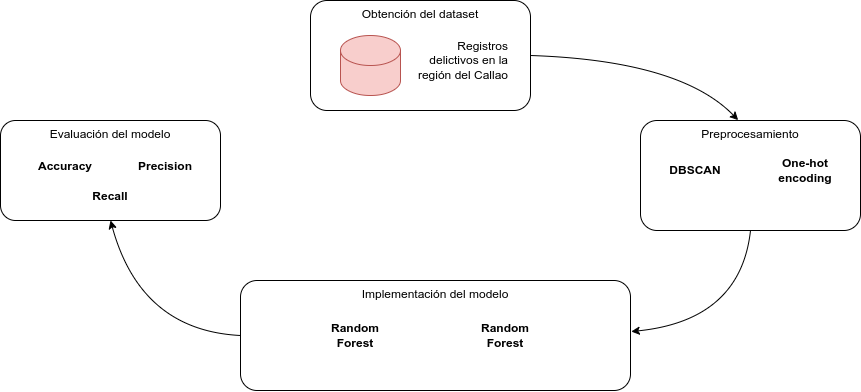

The diagram above was exported from draw.io. Its source (the exported page's mxGraphModel, read from the mxfile embedded in the PNG):
<mxGraphModel dx="1188" dy="703" grid="1" gridSize="10" guides="1" tooltips="1" connect="1" arrows="1" fold="1" page="1" pageScale="1" pageWidth="850" pageHeight="1100" math="0" shadow="0">
  <root>
    <mxCell id="0" />
    <mxCell id="1" parent="0" />
    <mxCell id="EFE2q5xteNy90Brtk6nd-8" value="Implementación del modelo" style="rounded=1;whiteSpace=wrap;html=1;verticalAlign=top;" vertex="1" parent="1">
      <mxGeometry x="290" y="340" width="390" height="110" as="geometry" />
    </mxCell>
    <mxCell id="EFE2q5xteNy90Brtk6nd-11" value="Random Forest" style="text;html=1;align=center;verticalAlign=middle;whiteSpace=wrap;rounded=0;fontStyle=1" vertex="1" parent="1">
      <mxGeometry x="520" y="375" width="70" height="40" as="geometry" />
    </mxCell>
    <mxCell id="EFE2q5xteNy90Brtk6nd-13" value="" style="curved=1;endArrow=classic;html=1;rounded=0;entryX=0.444;entryY=-0.003;entryDx=0;entryDy=0;entryPerimeter=0;exitX=1;exitY=0.5;exitDx=0;exitDy=0;" edge="1" parent="1" source="EFE2q5xteNy90Brtk6nd-1" target="EFE2q5xteNy90Brtk6nd-5">
      <mxGeometry width="50" height="50" relative="1" as="geometry">
        <mxPoint x="700" y="110" as="sourcePoint" />
        <mxPoint x="750" y="60" as="targetPoint" />
        <Array as="points">
          <mxPoint x="730" y="120" />
        </Array>
      </mxGeometry>
    </mxCell>
    <mxCell id="EFE2q5xteNy90Brtk6nd-14" value="" style="group" vertex="1" connectable="0" parent="1">
      <mxGeometry x="690" y="180" width="220" height="110" as="geometry" />
    </mxCell>
    <mxCell id="EFE2q5xteNy90Brtk6nd-5" value="Preprocesamiento" style="rounded=1;whiteSpace=wrap;html=1;verticalAlign=top;" vertex="1" parent="EFE2q5xteNy90Brtk6nd-14">
      <mxGeometry width="220" height="110" as="geometry" />
    </mxCell>
    <mxCell id="EFE2q5xteNy90Brtk6nd-7" value="DBSCAN" style="text;html=1;align=center;verticalAlign=middle;whiteSpace=wrap;rounded=0;fontStyle=1" vertex="1" parent="EFE2q5xteNy90Brtk6nd-14">
      <mxGeometry x="20" y="30" width="70" height="40" as="geometry" />
    </mxCell>
    <mxCell id="EFE2q5xteNy90Brtk6nd-28" value="One-hot encoding" style="text;html=1;align=center;verticalAlign=middle;whiteSpace=wrap;rounded=0;fontStyle=1" vertex="1" parent="EFE2q5xteNy90Brtk6nd-14">
      <mxGeometry x="130" y="30" width="70" height="40" as="geometry" />
    </mxCell>
    <mxCell id="EFE2q5xteNy90Brtk6nd-15" value="" style="group" vertex="1" connectable="0" parent="1">
      <mxGeometry x="360" y="60" width="220" height="110" as="geometry" />
    </mxCell>
    <mxCell id="EFE2q5xteNy90Brtk6nd-1" value="Obtención del dataset" style="rounded=1;whiteSpace=wrap;html=1;verticalAlign=top;" vertex="1" parent="EFE2q5xteNy90Brtk6nd-15">
      <mxGeometry width="220" height="110" as="geometry" />
    </mxCell>
    <mxCell id="EFE2q5xteNy90Brtk6nd-3" value="" style="shape=cylinder3;whiteSpace=wrap;html=1;boundedLbl=1;backgroundOutline=1;size=15;fillColor=#f8cecc;strokeColor=#b85450;" vertex="1" parent="EFE2q5xteNy90Brtk6nd-15">
      <mxGeometry x="30" y="35" width="60" height="60" as="geometry" />
    </mxCell>
    <mxCell id="EFE2q5xteNy90Brtk6nd-4" value="Registros delictivos en la región del Callao" style="text;html=1;align=right;verticalAlign=middle;whiteSpace=wrap;rounded=0;" vertex="1" parent="EFE2q5xteNy90Brtk6nd-15">
      <mxGeometry x="100" y="35" width="100" height="50" as="geometry" />
    </mxCell>
    <mxCell id="EFE2q5xteNy90Brtk6nd-16" value="" style="edgeStyle=none;orthogonalLoop=1;jettySize=auto;html=1;rounded=0;exitX=0.5;exitY=1;exitDx=0;exitDy=0;entryX=1.002;entryY=0.464;entryDx=0;entryDy=0;entryPerimeter=0;curved=1;" edge="1" parent="1" source="EFE2q5xteNy90Brtk6nd-5" target="EFE2q5xteNy90Brtk6nd-8">
      <mxGeometry width="100" relative="1" as="geometry">
        <mxPoint x="710" y="360" as="sourcePoint" />
        <mxPoint x="810" y="360" as="targetPoint" />
        <Array as="points">
          <mxPoint x="790" y="380" />
        </Array>
      </mxGeometry>
    </mxCell>
    <mxCell id="EFE2q5xteNy90Brtk6nd-17" value="" style="group" vertex="1" connectable="0" parent="1">
      <mxGeometry x="50" y="180" width="220" height="110" as="geometry" />
    </mxCell>
    <mxCell id="EFE2q5xteNy90Brtk6nd-18" value="Evaluación del modelo" style="rounded=1;whiteSpace=wrap;html=1;verticalAlign=top;" vertex="1" parent="EFE2q5xteNy90Brtk6nd-17">
      <mxGeometry width="220" height="100" as="geometry" />
    </mxCell>
    <mxCell id="EFE2q5xteNy90Brtk6nd-19" value="Accuracy" style="text;html=1;align=center;verticalAlign=middle;whiteSpace=wrap;rounded=0;fontStyle=1" vertex="1" parent="EFE2q5xteNy90Brtk6nd-17">
      <mxGeometry x="30" y="31" width="70" height="30" as="geometry" />
    </mxCell>
    <mxCell id="EFE2q5xteNy90Brtk6nd-21" value="Precision" style="text;html=1;align=center;verticalAlign=middle;whiteSpace=wrap;rounded=0;fontStyle=1" vertex="1" parent="EFE2q5xteNy90Brtk6nd-17">
      <mxGeometry x="130" y="31" width="70" height="30" as="geometry" />
    </mxCell>
    <mxCell id="EFE2q5xteNy90Brtk6nd-22" value="Recall" style="text;html=1;align=center;verticalAlign=middle;whiteSpace=wrap;rounded=0;fontStyle=1" vertex="1" parent="EFE2q5xteNy90Brtk6nd-17">
      <mxGeometry x="75" y="61" width="70" height="30" as="geometry" />
    </mxCell>
    <mxCell id="EFE2q5xteNy90Brtk6nd-23" value="" style="endArrow=classic;html=1;rounded=0;entryX=0.5;entryY=1;entryDx=0;entryDy=0;exitX=0;exitY=0.5;exitDx=0;exitDy=0;curved=1;" edge="1" parent="1" source="EFE2q5xteNy90Brtk6nd-8" target="EFE2q5xteNy90Brtk6nd-18">
      <mxGeometry width="50" height="50" relative="1" as="geometry">
        <mxPoint x="380" y="270" as="sourcePoint" />
        <mxPoint x="430" y="220" as="targetPoint" />
        <Array as="points">
          <mxPoint x="190" y="390" />
        </Array>
      </mxGeometry>
    </mxCell>
    <mxCell id="EFE2q5xteNy90Brtk6nd-24" value="Random Forest" style="text;html=1;align=center;verticalAlign=middle;whiteSpace=wrap;rounded=0;fontStyle=1" vertex="1" parent="1">
      <mxGeometry x="370" y="375" width="70" height="40" as="geometry" />
    </mxCell>
  </root>
</mxGraphModel>